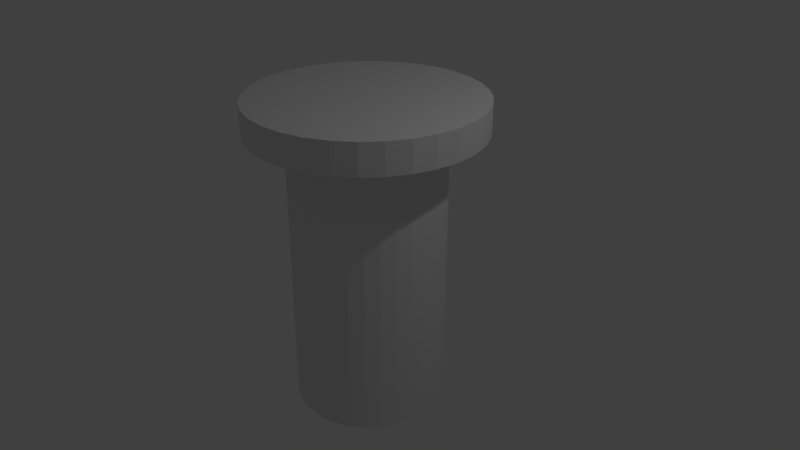 # Source: Pedestal.blend  (saved by Blender 2.79.0; exported with 4.5.12 LTS)
import bpy
from mathutils import Matrix  # noqa: F401  (used for matrix-valued properties, if any)

bpy.ops.wm.read_factory_settings(use_empty=True)
scene = bpy.context.scene
scene.name = 'Scene'

# ---- collections
col_collection_1 = bpy.data.collections.new('Collection 1'); scene.collection.children.link(col_collection_1)

# ---- world
world_world = bpy.data.worlds.new('World'); scene.world = world_world
world_world.color = (0.05088, 0.05088, 0.05088)
world_world.use_sun_shadow = False
world_world.sun_shadow_jitter_overblur = 0.0
world_world.cycles.sampling_method = 'MANUAL'

# ---- cameras
cam_camera = bpy.data.cameras.new('Camera')
cam_camera.clip_end = 100.0
cam_camera.lens = 35.0
cam_camera.sensor_width = 32.0
cam_camera.sensor_height = 18.0
cam_camera.ortho_scale = 7.314
cam_camera.dof.focus_distance = 0.0
cam_camera.dof.aperture_fstop = 128.0

# ---- lights
light_lamp = bpy.data.lights.new('Lamp', 'POINT')
light_lamp.transmission_factor = 0.0
light_lamp.cutoff_distance = 30.0
light_lamp.energy = 100.0
light_lamp.shadow_buffer_clip_start = 1.001
light_lamp.shadow_soft_size = 0.1
light_lamp.shadow_maximum_resolution = 0.006
light_lamp.use_absolute_resolution = True

# ---- meshes
me_cylinder_001 = bpy.data.meshes.new('Cylinder.001')
me_cylinder_001.from_pydata([(0.0, 1.0, -1.0), (0.0, 1.0, 1.0), (0.1951, 0.9808, -1.0), (0.1951, 0.9808, 1.0), (0.3827, 0.9239, -1.0), (0.3827, 0.9239, 1.0), (0.5556, 0.8315, -1.0), (0.5556, 0.8315, 1.0), (0.7071, 0.7071, -1.0), (0.7071, 0.7071, 1.0), (0.8315, 0.5556, -1.0), (0.8315, 0.5556, 1.0), (0.9239, 0.3827, -1.0), (0.9239, 0.3827, 1.0), (0.9808, 0.1951, -1.0), (0.9808, 0.1951, 1.0), (1.0, 7.55e-08, -1.0), (1.0, 7.55e-08, 1.0), (0.9808, -0.1951, -1.0), (0.9808, -0.1951, 1.0), (0.9239, -0.3827, -1.0), (0.9239, -0.3827, 1.0), (0.8315, -0.5556, -1.0), (0.8315, -0.5556, 1.0), (0.7071, -0.7071, -1.0), (0.7071, -0.7071, 1.0), (0.5556, -0.8315, -1.0), (0.5556, -0.8315, 1.0), (0.3827, -0.9239, -1.0), (0.3827, -0.9239, 1.0), (0.1951, -0.9808, -1.0), (0.1951, -0.9808, 1.0), (-3.258e-07, -1.0, -1.0), (-3.258e-07, -1.0, 1.0), (-0.1951, -0.9808, -1.0), (-0.1951, -0.9808, 1.0), (-0.3827, -0.9239, -1.0), (-0.3827, -0.9239, 1.0), (-0.5556, -0.8315, -1.0), (-0.5556, -0.8315, 1.0), (-0.7071, -0.7071, -1.0), (-0.7071, -0.7071, 1.0), (-0.8315, -0.5556, -1.0), (-0.8315, -0.5556, 1.0), (-0.9239, -0.3827, -1.0), (-0.9239, -0.3827, 1.0), (-0.9808, -0.1951, -1.0), (-0.9808, -0.1951, 1.0), (-1.0, 9.656e-07, -1.0), (-1.0, 9.656e-07, 1.0), (-0.9808, 0.1951, -1.0), (-0.9808, 0.1951, 1.0), (-0.9239, 0.3827, -1.0), (-0.9239, 0.3827, 1.0), (-0.8315, 0.5556, -1.0), (-0.8315, 0.5556, 1.0), (-0.7071, 0.7071, -1.0), (-0.7071, 0.7071, 1.0), (-0.5556, 0.8315, -1.0), (-0.5556, 0.8315, 1.0), (-0.3827, 0.9239, -1.0), (-0.3827, 0.9239, 1.0), (-0.1951, 0.9808, -1.0), (-0.1951, 0.9808, 1.0)], [], [(0, 1, 3, 2), (2, 3, 5, 4), (4, 5, 7, 6), (6, 7, 9, 8), (8, 9, 11, 10), (10, 11, 13, 12), (12, 13, 15, 14), (14, 15, 17, 16), (16, 17, 19, 18), (18, 19, 21, 20), (20, 21, 23, 22), (22, 23, 25, 24), (24, 25, 27, 26), (26, 27, 29, 28), (28, 29, 31, 30), (30, 31, 33, 32), (32, 33, 35, 34), (34, 35, 37, 36), (36, 37, 39, 38), (38, 39, 41, 40), (40, 41, 43, 42), (42, 43, 45, 44), (44, 45, 47, 46), (46, 47, 49, 48), (48, 49, 51, 50), (50, 51, 53, 52), (52, 53, 55, 54), (54, 55, 57, 56), (56, 57, 59, 58), (58, 59, 61, 60), (3, 1, 63, 61, 59, 57, 55, 53, 51, 49, 47, 45, 43, 41, 39, 37, 35, 33, 31, 29, 27, 25, 23, 21, 19, 17, 15, 13, 11, 9, 7, 5), (60, 61, 63, 62), (62, 63, 1, 0), (0, 2, 4, 6, 8, 10, 12, 14, 16, 18, 20, 22, 24, 26, 28, 30, 32, 34, 36, 38, 40, 42, 44, 46, 48, 50, 52, 54, 56, 58, 60, 62)])
me_cylinder_001.use_remesh_preserve_volume = False
me_cylinder_001.use_remesh_preserve_attributes = False
me_cylinder_001.use_mirror_vertex_groups = False
me_cylinder_001.update()
me_cylinder = bpy.data.meshes.new('Cylinder')
me_cylinder.from_pydata([(0.0, 1.0, -1.0), (0.0, 1.0, 1.0), (0.1951, 0.9808, -1.0), (0.1951, 0.9808, 1.0), (0.3827, 0.9239, -1.0), (0.3827, 0.9239, 1.0), (0.5556, 0.8315, -1.0), (0.5556, 0.8315, 1.0), (0.7071, 0.7071, -1.0), (0.7071, 0.7071, 1.0), (0.8315, 0.5556, -1.0), (0.8315, 0.5556, 1.0), (0.9239, 0.3827, -1.0), (0.9239, 0.3827, 1.0), (0.9808, 0.1951, -1.0), (0.9808, 0.1951, 1.0), (1.0, 7.55e-08, -1.0), (1.0, 7.55e-08, 1.0), (0.9808, -0.1951, -1.0), (0.9808, -0.1951, 1.0), (0.9239, -0.3827, -1.0), (0.9239, -0.3827, 1.0), (0.8315, -0.5556, -1.0), (0.8315, -0.5556, 1.0), (0.7071, -0.7071, -1.0), (0.7071, -0.7071, 1.0), (0.5556, -0.8315, -1.0), (0.5556, -0.8315, 1.0), (0.3827, -0.9239, -1.0), (0.3827, -0.9239, 1.0), (0.1951, -0.9808, -1.0), (0.1951, -0.9808, 1.0), (-3.258e-07, -1.0, -1.0), (-3.258e-07, -1.0, 1.0), (-0.1951, -0.9808, -1.0), (-0.1951, -0.9808, 1.0), (-0.3827, -0.9239, -1.0), (-0.3827, -0.9239, 1.0), (-0.5556, -0.8315, -1.0), (-0.5556, -0.8315, 1.0), (-0.7071, -0.7071, -1.0), (-0.7071, -0.7071, 1.0), (-0.8315, -0.5556, -1.0), (-0.8315, -0.5556, 1.0), (-0.9239, -0.3827, -1.0), (-0.9239, -0.3827, 1.0), (-0.9808, -0.1951, -1.0), (-0.9808, -0.1951, 1.0), (-1.0, 9.656e-07, -1.0), (-1.0, 9.656e-07, 1.0), (-0.9808, 0.1951, -1.0), (-0.9808, 0.1951, 1.0), (-0.9239, 0.3827, -1.0), (-0.9239, 0.3827, 1.0), (-0.8315, 0.5556, -1.0), (-0.8315, 0.5556, 1.0), (-0.7071, 0.7071, -1.0), (-0.7071, 0.7071, 1.0), (-0.5556, 0.8315, -1.0), (-0.5556, 0.8315, 1.0), (-0.3827, 0.9239, -1.0), (-0.3827, 0.9239, 1.0), (-0.1951, 0.9808, -1.0), (-0.1951, 0.9808, 1.0)], [], [(0, 1, 3, 2), (2, 3, 5, 4), (4, 5, 7, 6), (6, 7, 9, 8), (8, 9, 11, 10), (10, 11, 13, 12), (12, 13, 15, 14), (14, 15, 17, 16), (16, 17, 19, 18), (18, 19, 21, 20), (20, 21, 23, 22), (22, 23, 25, 24), (24, 25, 27, 26), (26, 27, 29, 28), (28, 29, 31, 30), (30, 31, 33, 32), (32, 33, 35, 34), (34, 35, 37, 36), (36, 37, 39, 38), (38, 39, 41, 40), (40, 41, 43, 42), (42, 43, 45, 44), (44, 45, 47, 46), (46, 47, 49, 48), (48, 49, 51, 50), (50, 51, 53, 52), (52, 53, 55, 54), (54, 55, 57, 56), (56, 57, 59, 58), (58, 59, 61, 60), (3, 1, 63, 61, 59, 57, 55, 53, 51, 49, 47, 45, 43, 41, 39, 37, 35, 33, 31, 29, 27, 25, 23, 21, 19, 17, 15, 13, 11, 9, 7, 5), (60, 61, 63, 62), (62, 63, 1, 0), (0, 2, 4, 6, 8, 10, 12, 14, 16, 18, 20, 22, 24, 26, 28, 30, 32, 34, 36, 38, 40, 42, 44, 46, 48, 50, 52, 54, 56, 58, 60, 62)])
me_cylinder.use_remesh_preserve_volume = False
me_cylinder.use_remesh_preserve_attributes = False
me_cylinder.use_mirror_vertex_groups = False
me_cylinder.update()

# ---- objects
ob_cylinder_001 = bpy.data.objects.new('Cylinder.001', me_cylinder_001)
ob_cylinder = bpy.data.objects.new('Cylinder', me_cylinder)
ob_lamp = bpy.data.objects.new('Lamp', light_lamp)
ob_camera = bpy.data.objects.new('Camera', cam_camera)

# ---- transforms, parenting, visibility, modifiers, constraints
ob_cylinder_001.location = (0.0, 0.0, 1.909)
ob_cylinder_001.scale = (1.5, 1.5, 0.2)
ob_cylinder_001.lineart.crease_threshold = 0.0
ob_cylinder.location = (0.0, 0.0, 0.0)
ob_cylinder.scale = (1.0, 1.0, 2.0)
ob_cylinder.lineart.crease_threshold = 0.0
ob_lamp.location = (4.076, 1.005, 5.904)
ob_lamp.rotation_euler = (0.6503, 0.05522, 1.866)
ob_lamp.lock_rotations_4d = False
ob_lamp.empty_display_type = 'ARROWS'
ob_lamp.color = (0.0, 0.0, 0.0, 0.0)
ob_lamp.lineart.crease_threshold = 0.0
ob_camera.location = (7.481, -6.508, 5.344)
ob_camera.rotation_euler = (1.109, 0.0, 0.8149)
ob_camera.lock_rotations_4d = False
ob_camera.empty_display_type = 'ARROWS'
ob_camera.color = (0.0, 0.0, 0.0, 0.0)
ob_camera.display_type = 'WIRE'
ob_camera.lineart.crease_threshold = 0.0

# ---- collection membership
col_collection_1.objects.link(ob_cylinder_001)
col_collection_1.objects.link(ob_cylinder)
col_collection_1.objects.link(ob_lamp)
col_collection_1.objects.link(ob_camera)

# ---- scene / render settings (as saved in the file)
scene.camera = ob_camera
scene.frame_start = 1; scene.frame_end = 250; scene.frame_set(1)
scene.render.engine = 'BLENDER_EEVEE_NEXT'
scene.render.resolution_percentage = 50
scene.render.dither_intensity = 0.0
scene.cycles.use_denoising = False
scene.cycles.samples = 128
scene.cycles.sampling_pattern = 'TABULATED_SOBOL'
scene.cycles.use_adaptive_sampling = False
scene.cycles.use_light_tree = False
scene.cycles.blur_glossy = 0.0
scene.cycles.sample_clamp_indirect = 0.0
scene.view_settings.view_transform = 'Standard'
bpy.context.view_layer.update()
